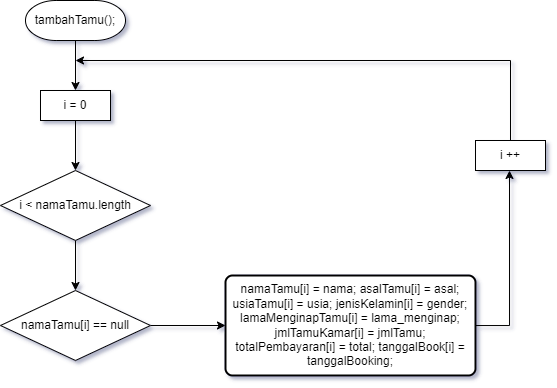

The diagram above was exported from draw.io. Its source (the exported page's mxGraphModel, read from the mxfile embedded in the PNG):
<mxGraphModel dx="281" dy="326" grid="1" gridSize="10" guides="1" tooltips="1" connect="1" arrows="1" fold="1" page="1" pageScale="1" pageWidth="850" pageHeight="1100" math="0" shadow="0">
  <root>
    <mxCell id="0" />
    <mxCell id="1" parent="0" />
    <mxCell id="O2kGbmSMVJopWmKUICdc-37" value="" style="edgeStyle=orthogonalEdgeStyle;rounded=0;orthogonalLoop=1;jettySize=auto;html=1;" edge="1" parent="1" source="O2kGbmSMVJopWmKUICdc-33" target="O2kGbmSMVJopWmKUICdc-36">
      <mxGeometry relative="1" as="geometry" />
    </mxCell>
    <mxCell id="O2kGbmSMVJopWmKUICdc-33" value="tambahTamu();" style="strokeWidth=1;html=1;shape=mxgraph.flowchart.terminator;whiteSpace=wrap;" vertex="1" parent="1">
      <mxGeometry x="60" y="60" width="100" height="40" as="geometry" />
    </mxCell>
    <mxCell id="O2kGbmSMVJopWmKUICdc-34" style="edgeStyle=orthogonalEdgeStyle;rounded=0;orthogonalLoop=1;jettySize=auto;html=1;exitX=0.5;exitY=1;exitDx=0;exitDy=0;exitPerimeter=0;" edge="1" parent="1" source="O2kGbmSMVJopWmKUICdc-33" target="O2kGbmSMVJopWmKUICdc-33">
      <mxGeometry relative="1" as="geometry" />
    </mxCell>
    <mxCell id="O2kGbmSMVJopWmKUICdc-39" value="" style="edgeStyle=orthogonalEdgeStyle;rounded=0;orthogonalLoop=1;jettySize=auto;html=1;" edge="1" parent="1" source="O2kGbmSMVJopWmKUICdc-36" target="O2kGbmSMVJopWmKUICdc-38">
      <mxGeometry relative="1" as="geometry" />
    </mxCell>
    <mxCell id="O2kGbmSMVJopWmKUICdc-36" value="i = 0" style="whiteSpace=wrap;html=1;strokeWidth=1;" vertex="1" parent="1">
      <mxGeometry x="75" y="150" width="70" height="30" as="geometry" />
    </mxCell>
    <mxCell id="O2kGbmSMVJopWmKUICdc-42" value="" style="edgeStyle=orthogonalEdgeStyle;rounded=0;orthogonalLoop=1;jettySize=auto;html=1;" edge="1" parent="1" source="O2kGbmSMVJopWmKUICdc-38" target="O2kGbmSMVJopWmKUICdc-41">
      <mxGeometry relative="1" as="geometry" />
    </mxCell>
    <mxCell id="O2kGbmSMVJopWmKUICdc-38" value="i &amp;lt; namaTamu.length" style="rhombus;whiteSpace=wrap;html=1;strokeWidth=1;" vertex="1" parent="1">
      <mxGeometry x="35" y="230" width="150" height="70" as="geometry" />
    </mxCell>
    <mxCell id="O2kGbmSMVJopWmKUICdc-43" style="edgeStyle=orthogonalEdgeStyle;rounded=0;orthogonalLoop=1;jettySize=auto;html=1;exitX=1;exitY=0.5;exitDx=0;exitDy=0;" edge="1" parent="1" source="O2kGbmSMVJopWmKUICdc-41" target="O2kGbmSMVJopWmKUICdc-44">
      <mxGeometry relative="1" as="geometry">
        <mxPoint x="270.0000000000001" y="475.42105263157896" as="targetPoint" />
      </mxGeometry>
    </mxCell>
    <mxCell id="O2kGbmSMVJopWmKUICdc-41" value="namaTamu[i] == null" style="rhombus;whiteSpace=wrap;html=1;strokeWidth=1;" vertex="1" parent="1">
      <mxGeometry x="35" y="350" width="150" height="70" as="geometry" />
    </mxCell>
    <mxCell id="O2kGbmSMVJopWmKUICdc-46" style="edgeStyle=orthogonalEdgeStyle;rounded=0;orthogonalLoop=1;jettySize=auto;html=1;" edge="1" parent="1">
      <mxGeometry relative="1" as="geometry">
        <mxPoint x="544" y="230" as="targetPoint" />
        <mxPoint x="509.0000000000001" y="385.0322580645161" as="sourcePoint" />
        <Array as="points">
          <mxPoint x="544" y="385" />
        </Array>
      </mxGeometry>
    </mxCell>
    <mxCell id="O2kGbmSMVJopWmKUICdc-44" value="namaTamu[i] = nama; asalTamu[i] = asal; usiaTamu[i] = usia; jenisKelamin[i] = gender; lamaMenginapTamu[i] = lama_menginap; jmlTamuKamar[i] = jmlTamu; totalPembayaran[i] = total; tanggalBook[i] = tanggalBooking;" style="rounded=1;whiteSpace=wrap;html=1;absoluteArcSize=1;arcSize=14;strokeWidth=2;" vertex="1" parent="1">
      <mxGeometry x="260" y="335" width="250" height="100" as="geometry" />
    </mxCell>
    <mxCell id="O2kGbmSMVJopWmKUICdc-48" style="edgeStyle=orthogonalEdgeStyle;rounded=0;orthogonalLoop=1;jettySize=auto;html=1;exitX=0.5;exitY=0;exitDx=0;exitDy=0;" edge="1" parent="1" source="O2kGbmSMVJopWmKUICdc-47">
      <mxGeometry relative="1" as="geometry">
        <mxPoint x="110" y="120" as="targetPoint" />
        <Array as="points">
          <mxPoint x="545" y="120" />
        </Array>
      </mxGeometry>
    </mxCell>
    <mxCell id="O2kGbmSMVJopWmKUICdc-47" value="i ++" style="whiteSpace=wrap;html=1;strokeWidth=1;" vertex="1" parent="1">
      <mxGeometry x="510" y="200" width="70" height="30" as="geometry" />
    </mxCell>
  </root>
</mxGraphModel>